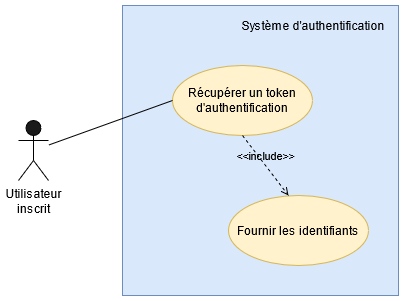

The diagram above was exported from draw.io. Its source (the exported page's mxGraphModel, read from the mxfile embedded in the PNG):
<mxGraphModel dx="780" dy="790" grid="1" gridSize="10" guides="1" tooltips="1" connect="1" arrows="1" fold="1" page="1" pageScale="1" pageWidth="827" pageHeight="1169" math="0" shadow="0">
  <root>
    <mxCell id="0" />
    <mxCell id="1" parent="0" />
    <mxCell id="rZfNgPOriiWYc5q0dSVY-1" value="" style="rounded=0;whiteSpace=wrap;html=1;fillColor=#dae8fc;strokeColor=#6c8ebf;" vertex="1" parent="1">
      <mxGeometry x="294" y="190" width="276" height="290" as="geometry" />
    </mxCell>
    <mxCell id="rZfNgPOriiWYc5q0dSVY-2" value="Système d'authentification" style="text;html=1;strokeColor=none;fillColor=none;align=center;verticalAlign=middle;whiteSpace=wrap;rounded=0;" vertex="1" parent="1">
      <mxGeometry x="410" y="200" width="150" height="20" as="geometry" />
    </mxCell>
    <mxCell id="rZfNgPOriiWYc5q0dSVY-4" value="&lt;div&gt;Utilisateur&lt;/div&gt;&lt;div&gt;inscrit&lt;br&gt;&lt;/div&gt;" style="shape=umlActor;verticalLabelPosition=bottom;verticalAlign=top;html=1;outlineConnect=0;fillColor=#1A1A1A;" vertex="1" parent="1">
      <mxGeometry x="190" y="305" width="30" height="60" as="geometry" />
    </mxCell>
    <mxCell id="rZfNgPOriiWYc5q0dSVY-6" value="Récupérer un token d'authentification" style="ellipse;whiteSpace=wrap;html=1;fillColor=#fff2cc;strokeColor=#d6b656;" vertex="1" parent="1">
      <mxGeometry x="344" y="250" width="140" height="70" as="geometry" />
    </mxCell>
    <mxCell id="rZfNgPOriiWYc5q0dSVY-10" value="" style="endArrow=none;html=1;entryX=0;entryY=0.5;entryDx=0;entryDy=0;" edge="1" parent="1" source="rZfNgPOriiWYc5q0dSVY-4" target="rZfNgPOriiWYc5q0dSVY-6">
      <mxGeometry width="50" height="50" relative="1" as="geometry">
        <mxPoint x="280" y="330" as="sourcePoint" />
        <mxPoint x="330" y="280" as="targetPoint" />
      </mxGeometry>
    </mxCell>
    <mxCell id="rZfNgPOriiWYc5q0dSVY-14" value="Fournir les identifiants" style="ellipse;whiteSpace=wrap;html=1;fillColor=#fff2cc;strokeColor=#d6b656;" vertex="1" parent="1">
      <mxGeometry x="400" y="380" width="140" height="70" as="geometry" />
    </mxCell>
    <mxCell id="rZfNgPOriiWYc5q0dSVY-15" value="&amp;lt;&amp;lt;include&amp;gt;&amp;gt;" style="html=1;verticalAlign=bottom;labelBackgroundColor=none;endArrow=open;endFill=0;dashed=1;exitX=0.5;exitY=1;exitDx=0;exitDy=0;" edge="1" parent="1" source="rZfNgPOriiWYc5q0dSVY-6">
      <mxGeometry width="160" relative="1" as="geometry">
        <mxPoint x="320" y="400" as="sourcePoint" />
        <mxPoint x="460" y="380" as="targetPoint" />
      </mxGeometry>
    </mxCell>
  </root>
</mxGraphModel>